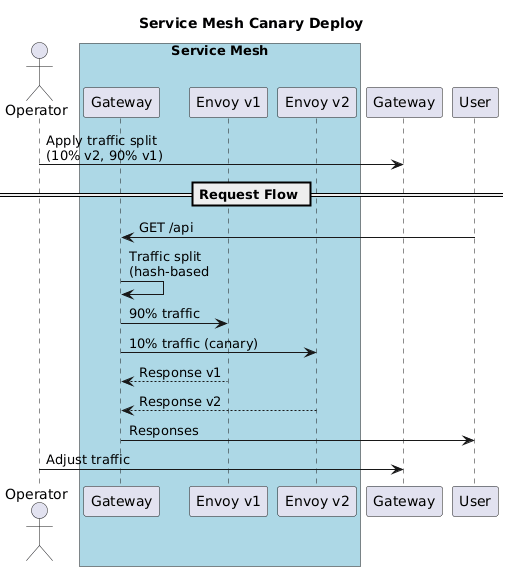

The diagram above was rendered by PlantUML. Its source (embedded in the PNG):
@startuml
title Service Mesh Canary Deploy

actor Operator
box "Service Mesh" #lightblue
    participant "Gateway" as GW
    participant "Envoy v1" as v1
    participant "Envoy v2" as v2
end box

Operator -> Gateway: Apply traffic split\n(10% v2, 90% v1)

== Request Flow ==
User -> GW: GET /api

GW -> GW: Traffic split\n(hash-based

GW -> v1: 90% traffic

GW -> v2: 10% traffic (canary)

v1 --> GW: Response v1
v2 --> GW: Response v2

GW -> User: Responses

Operator -> Gateway: Adjust traffic
@enduml